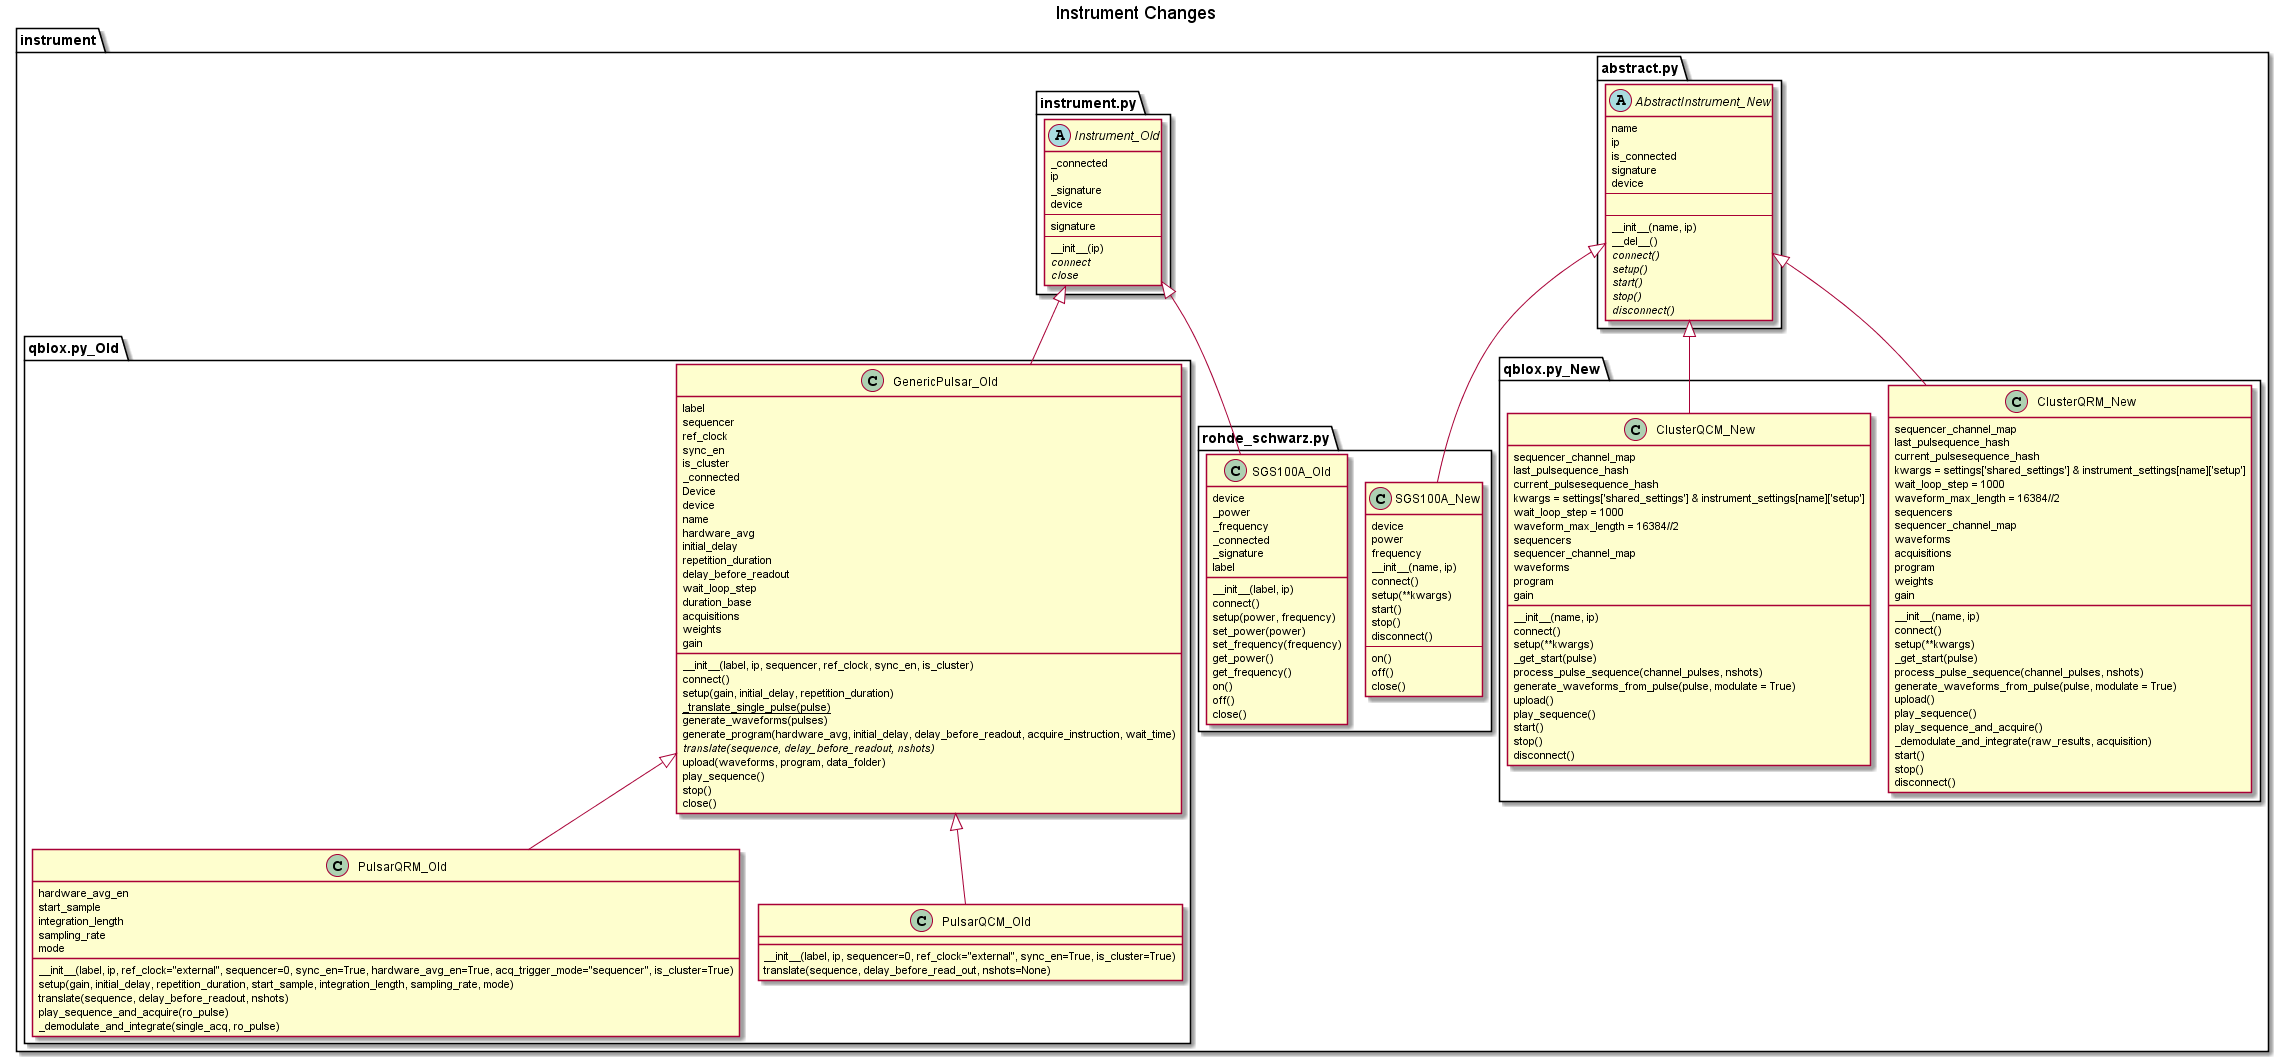

The diagram above was rendered by PlantUML. Its source (embedded in the PNG):
@startuml Instrument_changes
!pragma layout smetana
title Instrument Changes
package instrument {
    package abstract.py {
        abstract class AbstractInstrument_New{
            name
            ip
            is_connected
            signature
            device
            --

            --
            __init__(name, ip)
            __del__()
            {abstract} connect()
            {abstract} setup()
            {abstract} start()
            {abstract} stop()
            {abstract} disconnect()
        }
    }
    package instrument.py {
        abstract class Instrument_Old{
            _connected
            ip
            _signature
            device
            --
            signature
            --
            __init__(ip)
            {abstract} connect
            {abstract} close
        }
    }
    package rohde_schwarz.py {
        class SGS100A_New extends AbstractInstrument_New{
            device
            power
            frequency
            __init__(name, ip)
            connect()
            setup(**kwargs)
            start()
            stop()
            disconnect()
            --
            on()
            off()
            close()
        }
        class SGS100A_Old extends Instrument_Old{
            device
            _power
            _frequency
            _connected
            _signature
            label
            __init__(label, ip)
            connect()
            setup(power, frequency)
            set_power(power)
            set_frequency(frequency)
            get_power()
            get_frequency()
            on()
            off()
            close()
        }
    }
    package qblox.py_New {
        class ClusterQRM_New extends AbstractInstrument_New{
            sequencer_channel_map
            last_pulsequence_hash
            current_pulsesequence_hash
            kwargs = settings['shared_settings'] & instrument_settings[name]['setup']
            wait_loop_step = 1000
            waveform_max_length = 16384//2
            sequencers
            sequencer_channel_map
            waveforms
            acquisitions
            program
            weights
            gain
            __init__(name, ip)
            connect()
            setup(**kwargs)
            _get_start(pulse)
            process_pulse_sequence(channel_pulses, nshots)
            generate_waveforms_from_pulse(pulse, modulate = True)
            upload()
            play_sequence()
            play_sequence_and_acquire()
            _demodulate_and_integrate(raw_results, acquisition)
            start()
            stop()
            disconnect()
        }
        class ClusterQCM_New extends AbstractInstrument_New{
            sequencer_channel_map
            last_pulsequence_hash
            current_pulsesequence_hash
            kwargs = settings['shared_settings'] & instrument_settings[name]['setup']
            wait_loop_step = 1000
            waveform_max_length = 16384//2
            sequencers
            sequencer_channel_map
            waveforms
            program
            gain
            __init__(name, ip)
            connect()
            setup(**kwargs)
            _get_start(pulse)
            process_pulse_sequence(channel_pulses, nshots)
            generate_waveforms_from_pulse(pulse, modulate = True)
            upload()
            play_sequence()
            start()
            stop()
            disconnect()
        }
    }
    package qblox.py_Old {
        class GenericPulsar_Old extends Instrument_Old{
            label
            sequencer
            ref_clock
            sync_en
            is_cluster
            _connected
            Device
            device
            name
            hardware_avg
            initial_delay
            repetition_duration
            delay_before_readout
            wait_loop_step
            duration_base
            acquisitions
            weights
            gain
            __init__(label, ip, sequencer, ref_clock, sync_en, is_cluster)
            connect()
            setup(gain, initial_delay, repetition_duration)
            {static} _translate_single_pulse(pulse)
            generate_waveforms(pulses)
            generate_program(hardware_avg, initial_delay, delay_before_readout, acquire_instruction, wait_time)
            {abstract} translate(sequence, delay_before_readout, nshots)
            upload(waveforms, program, data_folder)
            play_sequence()
            stop()
            close()
        }
        class PulsarQRM_Old extends GenericPulsar_Old{
            hardware_avg_en
            start_sample
            integration_length
            sampling_rate
            mode
            __init__(label, ip, ref_clock="external", sequencer=0, sync_en=True, hardware_avg_en=True, acq_trigger_mode="sequencer", is_cluster=True)
            setup(gain, initial_delay, repetition_duration, start_sample, integration_length, sampling_rate, mode)
            translate(sequence, delay_before_readout, nshots)
            play_sequence_and_acquire(ro_pulse)
            _demodulate_and_integrate(single_acq, ro_pulse)
        }   
        class PulsarQCM_Old extends GenericPulsar_Old{
            __init__(label, ip, sequencer=0, ref_clock="external", sync_en=True, is_cluster=True)
            translate(sequence, delay_before_read_out, nshots=None)
        }
    }
}


'hide members

@enduml